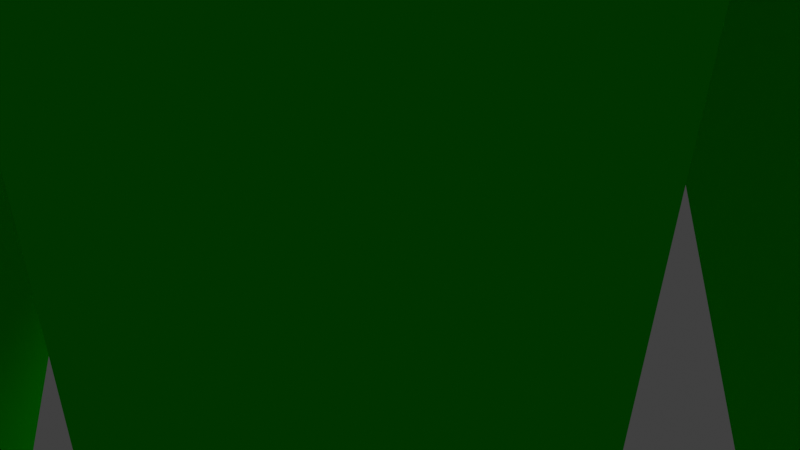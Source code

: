 # Source: Creeper.blend  (saved by Blender 3.0.42; exported with 4.5.12 LTS)
import bpy
from mathutils import Matrix  # noqa: F401  (used for matrix-valued properties, if any)

bpy.ops.wm.read_factory_settings(use_empty=True)
scene = bpy.context.scene
scene.name = 'Scene'

# ---- collections
col_collection = bpy.data.collections.new('Collection'); scene.collection.children.link(col_collection)

# ---- images (referenced by path relative to the original .blend; pixels are not part of the script)
import os
ASSET_DIR = os.environ.get("B2B_ASSET_DIR", "")  # directory of the original .blend (textures are referenced by path, not embedded)
HERE = os.path.dirname(os.path.abspath(__file__))  # packed textures are extracted next to this script under _unpacked/

def load_image(name, relpath, width, height, colorspace="sRGB"):
    """Load a texture the original file referenced (path relative to the .blend, or extracted next to this script)."""
    p = next((c for c in (os.path.join(HERE, relpath), os.path.join(ASSET_DIR, relpath)) if relpath and os.path.exists(c)), "")
    if p:
        img = bpy.data.images.load(p, check_existing=True)
        img.name = name
    else:  # same state as the original file: an image datablock whose file is absent (Cycles renders it pink)
        img = bpy.data.images.new(name, width, height)
        img.source = "FILE"
        img.filepath = "//" + (relpath or name)
    img.colorspace_settings.name = colorspace
    return img
img_apriltag_png = load_image('AprilTag.png', 'AprilTag.png', 1024, 1024, 'sRGB')

# ---- materials (node trees are filled in below, after node groups)
mat_cor = bpy.data.materials.new('Cor')
mat_cor.use_transparent_shadow = False
mat_cor.diffuse_color = (0.6275, 0.6275, 0.6275, 1.0)
mat_cor.roughness = 1.0
mat_cor.specular_intensity = 0.0
mat_tag = bpy.data.materials.new('Tag')
mat_tag.use_transparent_shadow = False

# ---- material node trees
mat_cor.use_nodes = True; mat_cor.node_tree.nodes.clear()
_N = mat_cor.node_tree.nodes; _L = mat_cor.node_tree.links
n0 = _N.new('ShaderNodeBsdfPrincipled'); n0.name = 'Principled BSDF'; n0.location = (10, 300)
n0.distribution = 'GGX'
n0.subsurface_method = 'RANDOM_WALK_SKIN'
n0.inputs[0].default_value = (0.003818, 0.6282, 0.0, 1.0)
n0.inputs[2].default_value = 1.0
n0.inputs[3].default_value = 1.45
n0.inputs[13].default_value = 0.0
n0.inputs[27].default_value = (0.0, 0.0, 0.0, 1.0)
n0.inputs[28].default_value = 1.0
n1 = _N.new('ShaderNodeOutputMaterial'); n1.name = 'Material Output'; n1.location = (300, 300)
_L.new(n0.outputs[0], n1.inputs[0])
n1.is_active_output = True
mat_tag.use_nodes = True; mat_tag.node_tree.nodes.clear()
_N = mat_tag.node_tree.nodes; _L = mat_tag.node_tree.links
n0 = _N.new('ShaderNodeOutputMaterial'); n0.name = 'Material Output'; n0.location = (300, 300)
n1 = _N.new('ShaderNodeTexImage'); n1.name = 'Image Texture'; n1.location = (-404, 217)
n1.image = img_apriltag_png
n1.interpolation = 'Smart'
n2 = _N.new('ShaderNodeBsdfPrincipled'); n2.name = 'Principled BSDF'; n2.location = (10, 300)
n2.distribution = 'GGX'
n2.subsurface_method = 'RANDOM_WALK_SKIN'
n2.inputs[3].default_value = 1.45
n2.inputs[27].default_value = (0.0, 0.0, 0.0, 1.0)
n2.inputs[28].default_value = 1.0
_L.new(n2.outputs[0], n0.inputs[0])
_L.new(n1.outputs[0], n2.inputs[0])
n0.is_active_output = True

# ---- world
world_world = bpy.data.worlds.new('World'); scene.world = world_world
world_world.use_nodes = True; world_world.node_tree.nodes.clear()
_N = world_world.node_tree.nodes; _L = world_world.node_tree.links
n0 = _N.new('ShaderNodeOutputWorld'); n0.name = 'World Output'; n0.location = (300, 300)
n1 = _N.new('ShaderNodeBackground'); n1.name = 'Background'; n1.location = (10, 300)
n1.inputs[0].default_value = (0.05088, 0.05088, 0.05088, 1.0)
_L.new(n1.outputs[0], n0.inputs[0])
n0.is_active_output = True
world_world.color = (0.05088, 0.05088, 0.05088)
world_world.use_sun_shadow = False
world_world.sun_shadow_jitter_overblur = 0.0

# ---- cameras
cam_camera = bpy.data.cameras.new('Camera')
cam_camera.clip_end = 100.0
cam_camera.ortho_scale = 7.314

# ---- lights
light_light = bpy.data.lights.new('Light', 'POINT')
light_light.transmission_factor = 0.0
light_light.energy = 1000.0
light_light.shadow_soft_size = 0.1
light_light.shadow_maximum_resolution = 0.006
light_light.use_absolute_resolution = True

# ---- meshes
me_novocreeperv3_v1 = bpy.data.meshes.new('NovoCreeperV3 v1')
me_novocreeperv3_v1.from_pydata([(3.968, 11.0, 4.2), (3.916, 10.95, 4.222), (4.2, 11.0, 4.2), (3.862, 10.91, 4.237), (3.806, 10.89, 4.247), (5.5, 8.0, 5.5), (3.778, 10.89, 4.249), (3.75, 10.88, 4.25), (1.75, 10.88, 4.25), (0.0, 8.0, 5.5), (1.722, 10.89, 4.249), (1.694, 10.89, 4.247), (1.3, 11.0, 4.2), (1.638, 10.91, 4.237), (1.584, 10.95, 4.222), (1.532, 11.0, 4.2), (4.2, 11.0, 1.532), (4.222, 10.95, 1.584), (4.2, 11.0, 1.3), (4.237, 10.91, 1.638), (4.247, 10.89, 1.694), (5.5, 8.0, 0.0), (4.249, 10.89, 1.722), (4.25, 10.88, 1.75), (4.25, 10.88, 3.75), (4.249, 10.89, 3.778), (4.247, 10.89, 3.806), (4.237, 10.91, 3.862), (4.222, 10.95, 3.916), (4.2, 11.0, 3.968), (1.3, 11.0, 3.968), (1.278, 10.95, 3.916), (1.263, 10.91, 3.862), (1.253, 10.89, 3.806), (1.251, 10.89, 3.778), (1.25, 10.88, 3.75), (1.25, 10.88, 1.75), (0.0, 8.0, 0.0), (1.251, 10.89, 1.722), (1.253, 10.89, 1.694), (1.3, 11.0, 1.3), (1.263, 10.91, 1.638), (1.278, 10.95, 1.584), (1.3, 11.0, 1.532), (1.532, 11.0, 1.3), (1.584, 10.95, 1.278), (1.638, 10.91, 1.263), (1.694, 10.89, 1.253), (1.722, 10.89, 1.251), (1.75, 10.88, 1.25), (3.75, 10.88, 1.25), (3.778, 10.89, 1.251), (3.806, 10.89, 1.253), (3.862, 10.91, 1.263), (3.916, 10.95, 1.278), (3.968, 11.0, 1.3), (1.359, 11.0, 4.062), (1.438, 11.0, 4.141), (4.141, 11.0, 4.062), (4.062, 11.0, 4.141), (4.062, 11.0, 1.359), (4.141, 11.0, 1.438), (1.438, 11.0, 1.359), (1.359, 11.0, 1.438), (5.5, 0.0, 0.0), (5.5, 5.0, 2.0), (5.5, 5.0, 3.5), (5.5, 0.0, 5.5), (5.5, 0.0, 4.5), (5.5, 0.0, 1.0), (2.0, 5.0, 5.5), (3.5, 5.0, 5.5), (4.5, 0.0, 5.5), (0.0, 0.0, 5.5), (1.0, 0.0, 5.5), (3.5, 5.0, 2.0), (3.5, 5.0, 0.0), (4.5, 0.0, 1.0), (4.5, 0.0, 0.0), (4.5, 0.0, 4.5), (3.5, 5.0, 3.5), (2.0, 5.0, 2.0), (1.0, 0.0, 1.0), (2.0, 5.0, 0.0), (1.0, 0.0, 0.0), (1.0, 0.0, 4.5), (2.0, 5.0, 3.5), (0.0, 0.0, 4.5), (0.0, 5.0, 3.5), (0.0, 0.0, 0.0), (0.0, 5.0, 2.0), (0.0, 0.0, 1.0), (1.317, 12.94, 4.0), (1.267, 12.94, 3.879), (1.396, 12.94, 4.104), (1.5, 12.94, 4.183), (1.621, 12.94, 4.233), (1.75, 15.0, 4.25), (1.621, 15.0, 4.233), (1.5, 15.0, 4.183), (1.396, 15.0, 4.104), (1.317, 15.0, 4.0), (1.267, 15.0, 3.879), (1.25, 15.0, 3.75), (3.75, 15.0, 4.25), (4.233, 15.0, 3.879), (4.233, 12.94, 3.879), (4.25, 15.0, 3.75), (4.183, 12.94, 4.0), (4.183, 15.0, 4.0), (4.104, 12.94, 4.104), (4.104, 15.0, 4.104), (4.0, 12.94, 4.183), (4.0, 15.0, 4.183), (3.879, 12.94, 4.233), (3.879, 15.0, 4.233), (1.267, 15.0, 1.621), (1.267, 12.94, 1.621), (1.25, 15.0, 1.75), (1.317, 12.94, 1.5), (1.317, 15.0, 1.5), (1.396, 12.94, 1.396), (1.396, 15.0, 1.396), (1.5, 12.94, 1.317), (1.5, 15.0, 1.317), (1.621, 12.94, 1.267), (1.621, 15.0, 1.267), (1.75, 15.0, 1.25), (3.75, 15.0, 1.25), (4.183, 12.94, 1.5), (4.233, 12.94, 1.621), (4.104, 12.94, 1.396), (4.0, 12.94, 1.317), (3.879, 12.94, 1.267), (3.879, 15.0, 1.267), (4.0, 15.0, 1.317), (4.104, 15.0, 1.396), (4.183, 15.0, 1.5), (4.233, 15.0, 1.621), (4.25, 15.0, 1.75), (0.0, 15.0, 0.0), (0.0, 20.0, 0.0), (5.5, 15.0, 0.0), (5.5, 20.0, 0.0), (5.5, 15.0, 5.5), (0.0, 15.0, 5.5), (0.0, 20.0, 5.5), (5.5, 20.0, 5.5)], [], [(0, 1, 2), (2, 1, 3), (2, 3, 4), (2, 4, 5), (5, 4, 6), (5, 6, 7), (7, 8, 5), (5, 8, 9), (9, 8, 10), (9, 10, 11), (9, 11, 12), (12, 11, 13), (12, 13, 14), (14, 15, 12), (16, 17, 18), (18, 17, 19), (18, 19, 20), (18, 20, 21), (21, 20, 22), (21, 22, 23), (21, 23, 5), (5, 23, 24), (5, 24, 25), (25, 26, 5), (5, 26, 2), (2, 26, 27), (2, 27, 28), (28, 29, 2), (30, 31, 12), (12, 31, 32), (12, 32, 33), (12, 33, 9), (9, 33, 34), (9, 34, 35), (35, 36, 9), (9, 36, 37), (37, 36, 38), (37, 38, 39), (37, 39, 40), (40, 39, 41), (40, 41, 42), (42, 43, 40), (44, 45, 40), (40, 45, 46), (40, 46, 47), (40, 47, 37), (37, 47, 48), (37, 48, 49), (37, 49, 21), (21, 49, 50), (21, 50, 51), (51, 52, 21), (21, 52, 18), (18, 52, 53), (18, 53, 54), (54, 55, 18), (30, 12, 56), (56, 12, 57), (57, 12, 15), (29, 58, 2), (2, 58, 59), (2, 59, 0), (55, 60, 18), (18, 60, 61), (18, 61, 16), (44, 40, 62), (62, 40, 63), (63, 40, 43), (64, 21, 65), (65, 21, 5), (65, 5, 66), (66, 5, 67), (66, 67, 68), (65, 69, 64), (9, 70, 5), (5, 70, 71), (5, 71, 67), (67, 71, 72), (9, 73, 70), (70, 73, 74), (75, 76, 77), (77, 76, 78), (72, 71, 79), (79, 71, 80), (81, 82, 83), (83, 82, 84), (74, 85, 70), (70, 85, 86), (74, 73, 85), (85, 73, 87), (79, 68, 72), (72, 68, 67), (86, 85, 88), (88, 85, 87), (80, 66, 79), (79, 66, 68), (89, 37, 83), (83, 37, 21), (83, 21, 76), (76, 21, 64), (76, 64, 78), (83, 84, 89), (65, 66, 75), (75, 66, 80), (75, 80, 81), (81, 80, 86), (81, 86, 90), (90, 86, 88), (80, 71, 86), (86, 71, 70), (81, 83, 75), (75, 83, 76), (82, 91, 84), (84, 91, 89), (81, 90, 82), (82, 90, 91), (75, 77, 65), (65, 77, 69), (77, 78, 69), (69, 78, 64), (73, 9, 88), (88, 9, 37), (88, 37, 90), (90, 37, 89), (90, 89, 91), (88, 87, 73), (56, 92, 30), (30, 92, 93), (30, 93, 31), (31, 93, 32), (32, 93, 33), (33, 93, 35), (33, 35, 34), (92, 56, 94), (94, 56, 57), (94, 57, 95), (95, 57, 15), (95, 15, 14), (95, 14, 96), (96, 14, 13), (96, 13, 11), (11, 10, 96), (96, 10, 97), (96, 97, 98), (10, 8, 97), (96, 98, 95), (95, 98, 99), (95, 99, 94), (94, 99, 100), (94, 100, 92), (92, 100, 101), (92, 101, 93), (93, 101, 102), (93, 102, 103), (103, 35, 93), (97, 8, 104), (104, 8, 7), (105, 106, 107), (107, 106, 26), (107, 26, 25), (106, 105, 108), (108, 105, 109), (108, 109, 110), (110, 109, 111), (110, 111, 112), (112, 111, 113), (112, 113, 114), (114, 113, 115), (114, 115, 104), (104, 7, 114), (114, 7, 6), (114, 6, 4), (4, 3, 114), (114, 3, 1), (114, 1, 112), (112, 1, 0), (112, 0, 59), (112, 59, 110), (110, 59, 58), (110, 58, 108), (108, 58, 29), (108, 29, 106), (106, 29, 28), (106, 28, 27), (27, 26, 106), (25, 24, 107), (116, 117, 118), (118, 117, 39), (118, 39, 38), (117, 116, 119), (119, 116, 120), (119, 120, 121), (121, 120, 122), (121, 122, 123), (123, 122, 124), (123, 124, 125), (125, 124, 126), (125, 126, 127), (127, 49, 125), (125, 49, 48), (125, 48, 47), (47, 46, 125), (125, 46, 45), (125, 45, 123), (123, 45, 44), (123, 44, 62), (123, 62, 121), (121, 62, 63), (121, 63, 119), (119, 63, 43), (119, 43, 117), (117, 43, 42), (117, 42, 41), (41, 39, 117), (38, 36, 118), (49, 127, 50), (50, 127, 128), (61, 129, 16), (16, 129, 130), (16, 130, 17), (17, 130, 19), (19, 130, 20), (20, 130, 23), (20, 23, 22), (129, 61, 131), (131, 61, 60), (131, 60, 132), (132, 60, 55), (132, 55, 54), (132, 54, 133), (133, 54, 53), (133, 53, 52), (52, 51, 133), (133, 51, 128), (133, 128, 134), (51, 50, 128), (133, 134, 132), (132, 134, 135), (132, 135, 131), (131, 135, 136), (131, 136, 129), (129, 136, 137), (129, 137, 130), (130, 137, 138), (130, 138, 139), (139, 23, 130), (107, 24, 139), (139, 24, 23), (140, 141, 142), (142, 141, 143), (142, 127, 140), (140, 127, 126), (140, 126, 124), (144, 139, 142), (142, 139, 138), (142, 138, 137), (145, 104, 144), (144, 104, 115), (144, 115, 113), (140, 118, 145), (145, 118, 103), (145, 103, 102), (134, 128, 142), (142, 128, 127), (124, 122, 140), (140, 122, 120), (140, 120, 116), (116, 118, 140), (102, 101, 145), (145, 101, 100), (145, 100, 99), (99, 98, 145), (145, 98, 97), (145, 97, 104), (113, 111, 144), (144, 111, 109), (144, 109, 105), (105, 107, 144), (144, 107, 139), (137, 136, 142), (142, 136, 135), (142, 135, 134), (35, 103, 36), (36, 103, 118), (140, 145, 141), (141, 145, 146), (144, 142, 147), (147, 142, 143), (145, 144, 146), (146, 144, 147), (147, 143, 146), (146, 143, 141)])
me_novocreeperv3_v1.polygons.foreach_set('use_smooth', [True] * 292)
me_novocreeperv3_v1.polygons.foreach_set('material_index', [0, 0, 0, 0, 0, 0, 0, 0, 0, 0, 0, 0, 0, 0, 0, 0, 0, 0, 0, 0, 0, 0, 0, 0, 0, 0, 0, 0, 0, 0, 0, 0, 0, 0, 0, 0, 0, 0, 0, 0, 0, 0, 0, 0, 0, 0, 0, 0, 0, 0, 0, 0, 0, 0, 0, 0, 0, 0, 0, 0, 0, 0, 0, 0, 0, 0, 0, 0, 0, 0, 0, 0, 0, 0, 0, 0, 0, 0, 0, 0, 0, 0, 0, 0, 0, 0, 0, 0, 0, 0, 0, 0, 0, 0, 0, 0, 0, 0, 0, 0, 0, 0, 0, 0, 0, 0, 0, 0, 0, 0, 0, 0, 0, 0, 0, 0, 0, 0, 0, 0, 0, 0, 0, 0, 0, 0, 0, 0, 0, 0, 0, 0, 0, 0, 0, 0, 0, 0, 0, 0, 0, 0, 0, 0, 0, 0, 0, 0, 0, 0, 0, 0, 0, 0, 0, 0, 0, 0, 0, 0, 0, 0, 0, 0, 0, 0, 0, 0, 0, 0, 0, 0, 0, 0, 0, 0, 0, 0, 0, 0, 0, 0, 0, 0, 0, 0, 0, 0, 0, 0, 0, 0, 0, 0, 0, 0, 0, 0, 0, 0, 0, 0, 0, 0, 0, 0, 0, 0, 0, 0, 0, 0, 0, 0, 0, 0, 0, 0, 0, 0, 0, 0, 0, 0, 0, 0, 0, 0, 0, 0, 0, 0, 0, 0, 0, 0, 0, 0, 0, 0, 0, 0, 0, 0, 0, 0, 0, 0, 1, 1, 0, 0, 0, 0, 0, 0, 0, 0, 0, 0, 0, 0, 0, 0, 0, 0, 0, 0, 0, 0, 0, 0, 0, 0, 0, 0, 0, 0, 0, 0, 0, 0, 0, 0, 1, 1, 1, 1, 1, 1, 0, 0])
_k = set([(0, 1), (0, 2), (0, 59), (1, 3), (2, 5), (2, 29), (3, 4), (4, 6), (5, 9), (5, 21), (5, 67), (6, 7), (7, 8), (8, 10), (9, 12), (9, 37), (9, 73), (10, 11), (11, 13), (12, 15), (12, 30), (13, 14), (14, 15), (15, 57), (16, 17), (16, 18), (16, 61), (17, 19), (18, 21), (18, 55), (19, 20), (20, 22), (21, 37), (21, 64), (22, 23), (23, 24), (24, 25), (25, 26), (26, 27), (27, 28), (28, 29), (29, 58), (30, 31), (30, 56), (31, 32), (32, 33), (33, 34), (34, 35), (35, 36), (36, 38), (37, 40), (37, 89), (38, 39), (39, 41), (40, 43), (40, 44), (41, 42), (42, 43), (43, 63), (44, 45), (44, 62), (45, 46), (46, 47), (47, 48), (48, 49), (49, 50), (50, 51), (51, 52), (52, 53), (53, 54), (54, 55), (55, 60), (56, 57), (58, 59), (60, 61), (62, 63), (64, 69), (64, 78), (65, 66), (65, 69), (65, 75), (66, 68), (66, 80), (67, 68), (67, 72), (68, 79), (69, 77), (70, 71), (70, 74), (70, 86), (71, 72), (71, 80), (72, 79), (73, 74), (73, 87), (74, 85), (75, 76), (75, 77), (76, 78), (76, 83), (77, 78), (79, 80), (81, 82), (81, 83), (81, 90), (82, 84), (82, 91), (83, 84), (84, 89), (85, 86), (85, 87), (86, 88), (87, 88), (88, 90), (89, 91), (90, 91), (97, 98), (97, 104), (98, 99), (99, 100), (100, 101), (101, 102), (102, 103), (103, 118), (104, 115), (105, 107), (105, 109), (107, 139), (109, 111), (111, 113), (113, 115), (116, 118), (116, 120), (120, 122), (122, 124), (124, 126), (126, 127), (127, 128), (128, 134), (134, 135), (135, 136), (136, 137), (137, 138), (138, 139), (140, 141), (140, 142), (140, 145), (141, 143), (141, 146), (142, 143), (142, 144), (143, 147), (144, 145), (144, 147), (145, 146), (146, 147)])
me_novocreeperv3_v1.attributes.new('sharp_edge', 'BOOLEAN', 'EDGE').data.foreach_set('value', [ (min(e.vertices), max(e.vertices)) in _k for e in me_novocreeperv3_v1.edges])
_uv = me_novocreeperv3_v1.uv_layers.new(name='UVMap')
_uv.uv.foreach_set('vector', [0.9208, 0.06751, 0.9206, 0.06746, 0.9206, 0.06752, 0.9206, 0.06752, 0.9206, 0.06746, 0.9204, 0.06734, 0.9206, 0.06752, 0.9204, 0.06734, 0.9203, 0.06721, 0.9206, 0.06752, 0.9203, 0.06721, 0.9197, 0.06755, 0.9197, 0.06755, 0.9203, 0.06721, 0.92, 0.06682, 0.9197, 0.06755, 0.92, 0.06682, 0.9197, 0.06642, 0.9197, 0.06642, 0.9178, 0.07457, 0.9197, 0.06755, 0.9197, 0.06755, 0.9178, 0.07457, 0.9176, 0.07004, 0.9176, 0.07004, 0.9178, 0.07457, 0.9181, 0.07384, 0.9176, 0.07004, 0.9181, 0.07384, 0.9189, 0.07318, 0.9176, 0.07004, 0.9189, 0.07318, 0.9197, 0.07254, 0.9197, 0.07254, 0.9189, 0.07318, 0.9192, 0.07301, 0.9197, 0.07254, 0.9192, 0.07301, 0.9196, 0.07288, 0.9196, 0.07288, 0.92, 0.07284, 0.9197, 0.07254, 0.9132, 0.06594, 0.9132, 0.06624, 0.9133, 0.06626, 0.9133, 0.06626, 0.9132, 0.06624, 0.9132, 0.06652, 0.9133, 0.06626, 0.9132, 0.06652, 0.9131, 0.06675, 0.9133, 0.06626, 0.9131, 0.06675, 0.916, 0.06808, 0.916, 0.06808, 0.9131, 0.06675, 0.913, 0.06712, 0.916, 0.06808, 0.913, 0.06712, 0.9128, 0.06748, 0.916, 0.06808, 0.9128, 0.06748, 0.9197, 0.06755, 0.9197, 0.06755, 0.9128, 0.06748, 0.9209, 0.06733, 0.9197, 0.06755, 0.9209, 0.06733, 0.9209, 0.06763, 0.9209, 0.06763, 0.9208, 0.06792, 0.9197, 0.06755, 0.9197, 0.06755, 0.9208, 0.06792, 0.9206, 0.06752, 0.9206, 0.06752, 0.9208, 0.06792, 0.9207, 0.06775, 0.9206, 0.06752, 0.9207, 0.06775, 0.9207, 0.06755, 0.9207, 0.06755, 0.9206, 0.06732, 0.9206, 0.06752, 0.9198, 0.07276, 0.9199, 0.07237, 0.9197, 0.07254, 0.9197, 0.07254, 0.9199, 0.07237, 0.9202, 0.07204, 0.9197, 0.07254, 0.9202, 0.07204, 0.9205, 0.07176, 0.9197, 0.07254, 0.9205, 0.07176, 0.9176, 0.07004, 0.9176, 0.07004, 0.9205, 0.07176, 0.9209, 0.07132, 0.9176, 0.07004, 0.9209, 0.07132, 0.9213, 0.07086, 0.9213, 0.07086, 0.9114, 0.06767, 0.9176, 0.07004, 0.9176, 0.07004, 0.9114, 0.06767, 0.9177, 0.06877, 0.9177, 0.06877, 0.9114, 0.06767, 0.9118, 0.06916, 0.9177, 0.06877, 0.9118, 0.06916, 0.9122, 0.07067, 0.9177, 0.06877, 0.9122, 0.07067, 0.9124, 0.07193, 0.9124, 0.07193, 0.9122, 0.07067, 0.9123, 0.07116, 0.9124, 0.07193, 0.9123, 0.07116, 0.9123, 0.0717, 0.9123, 0.0717, 0.9122, 0.07228, 0.9124, 0.07193, 0.9118, 0.07217, 0.9122, 0.07239, 0.9124, 0.07193, 0.9124, 0.07193, 0.9122, 0.07239, 0.9126, 0.07272, 0.9124, 0.07193, 0.9126, 0.07272, 0.9129, 0.07308, 0.9124, 0.07193, 0.9129, 0.07308, 0.9177, 0.06877, 0.9177, 0.06877, 0.9129, 0.07308, 0.9136, 0.07436, 0.9177, 0.06877, 0.9136, 0.07436, 0.9143, 0.07565, 0.9177, 0.06877, 0.9143, 0.07565, 0.916, 0.06808, 0.916, 0.06808, 0.9143, 0.07565, 0.9136, 0.06445, 0.916, 0.06808, 0.9136, 0.06445, 0.914, 0.06514, 0.914, 0.06514, 0.9136, 0.0658, 0.916, 0.06808, 0.916, 0.06808, 0.9136, 0.0658, 0.9133, 0.06626, 0.9133, 0.06626, 0.9136, 0.0658, 0.9134, 0.066, 0.9133, 0.06626, 0.9134, 0.066, 0.9132, 0.06617, 0.9132, 0.06617, 0.9129, 0.06624, 0.9133, 0.06626, 0.9198, 0.07276, 0.9197, 0.07254, 0.9198, 0.07278, 0.9198, 0.07278, 0.9197, 0.07254, 0.9199, 0.07279, 0.9199, 0.07279, 0.9197, 0.07254, 0.92, 0.07284, 0.9206, 0.06732, 0.9207, 0.06737, 0.9206, 0.06752, 0.9206, 0.06752, 0.9207, 0.06737, 0.9208, 0.06745, 0.9206, 0.06752, 0.9208, 0.06745, 0.9208, 0.06751, 0.9129, 0.06624, 0.913, 0.06615, 0.9133, 0.06626, 0.9133, 0.06626, 0.913, 0.06615, 0.9131, 0.06603, 0.9133, 0.06626, 0.9131, 0.06603, 0.9132, 0.06594, 0.9118, 0.07217, 0.9124, 0.07193, 0.912, 0.07217, 0.912, 0.07217, 0.9124, 0.07193, 0.9121, 0.07225, 0.9121, 0.07225, 0.9124, 0.07193, 0.9122, 0.07228, 0.9193, 0.06775, 0.916, 0.06808, 0.9182, 0.06791, 0.9182, 0.06791, 0.916, 0.06808, 0.9197, 0.06755, 0.9182, 0.06791, 0.9197, 0.06755, 0.9191, 0.06733, 0.9191, 0.06733, 0.9197, 0.06755, 0.9193, 0.0667, 0.9191, 0.06733, 0.9193, 0.0667, 0.9193, 0.06671, 0.9182, 0.06791, 0.9192, 0.06778, 0.9193, 0.06775, 0.9176, 0.07004, 0.9207, 0.06615, 0.9197, 0.06755, 0.9197, 0.06755, 0.9207, 0.06615, 0.9199, 0.06673, 0.9197, 0.06755, 0.9199, 0.06673, 0.9193, 0.0667, 0.9193, 0.0667, 0.9199, 0.06673, 0.9193, 0.06669, 0.9176, 0.07004, 0.9351, 0.05637, 0.9207, 0.06615, 0.9207, 0.06615, 0.9351, 0.05637, 0.9328, 0.05746, 0.9188, 0.06764, 0.9181, 0.06787, 0.9191, 0.06775, 0.9191, 0.06775, 0.9181, 0.06787, 0.9192, 0.06773, 0.9193, 0.06669, 0.9199, 0.06673, 0.9193, 0.06668, 0.9193, 0.06668, 0.9199, 0.06673, 0.9196, 0.06707, 0.9194, 0.06763, 0.9197, 0.06783, 0.9185, 0.06799, 0.9185, 0.06799, 0.9197, 0.06783, 0.9198, 0.06778, 0.9328, 0.05746, 0.9319, 0.05873, 0.9207, 0.06615, 0.9207, 0.06615, 0.9319, 0.05873, 0.9207, 0.06676, 0.9328, 0.05746, 0.9351, 0.05637, 0.9319, 0.05873, 0.9319, 0.05873, 0.9351, 0.05637, 0.9334, 0.05832, 0.9193, 0.06668, 0.9193, 0.06671, 0.9193, 0.06669, 0.9193, 0.06669, 0.9193, 0.06671, 0.9193, 0.0667, 0.9207, 0.06676, 0.9319, 0.05873, 0.9213, 0.0673, 0.9213, 0.0673, 0.9319, 0.05873, 0.9334, 0.05832, 0.9196, 0.06707, 0.9191, 0.06733, 0.9193, 0.06668, 0.9193, 0.06668, 0.9191, 0.06733, 0.9193, 0.06671, 0.9199, 0.06766, 0.9177, 0.06877, 0.9185, 0.06799, 0.9185, 0.06799, 0.9177, 0.06877, 0.916, 0.06808, 0.9185, 0.06799, 0.916, 0.06808, 0.9181, 0.06787, 0.9181, 0.06787, 0.916, 0.06808, 0.9193, 0.06775, 0.9181, 0.06787, 0.9193, 0.06775, 0.9192, 0.06773, 0.9185, 0.06799, 0.9198, 0.06778, 0.9199, 0.06766, 0.9182, 0.06791, 0.9191, 0.06733, 0.9188, 0.06764, 0.9188, 0.06764, 0.9191, 0.06733, 0.9196, 0.06707, 0.9188, 0.06764, 0.9196, 0.06707, 0.9194, 0.06763, 0.9194, 0.06763, 0.9196, 0.06707, 0.9207, 0.06676, 0.9194, 0.06763, 0.9207, 0.06676, 0.9198, 0.0679, 0.9198, 0.0679, 0.9207, 0.06676, 0.9213, 0.0673, 0.9196, 0.06707, 0.9199, 0.06673, 0.9207, 0.06676, 0.9207, 0.06676, 0.9199, 0.06673, 0.9207, 0.06615, 0.9194, 0.06763, 0.9185, 0.06799, 0.9188, 0.06764, 0.9188, 0.06764, 0.9185, 0.06799, 0.9181, 0.06787, 0.9197, 0.06783, 0.9198, 0.06774, 0.9198, 0.06778, 0.9198, 0.06778, 0.9198, 0.06774, 0.9199, 0.06766, 0.9194, 0.06763, 0.9198, 0.0679, 0.9197, 0.06783, 0.9197, 0.06783, 0.9198, 0.0679, 0.9198, 0.06774, 0.9188, 0.06764, 0.9191, 0.06775, 0.9182, 0.06791, 0.9182, 0.06791, 0.9191, 0.06775, 0.9192, 0.06778, 0.9191, 0.06775, 0.9192, 0.06773, 0.9192, 0.06778, 0.9192, 0.06778, 0.9192, 0.06773, 0.9193, 0.06775, 0.9351, 0.05637, 0.9176, 0.07004, 0.9213, 0.0673, 0.9213, 0.0673, 0.9176, 0.07004, 0.9177, 0.06877, 0.9213, 0.0673, 0.9177, 0.06877, 0.9198, 0.0679, 0.9198, 0.0679, 0.9177, 0.06877, 0.9199, 0.06766, 0.9198, 0.0679, 0.9199, 0.06766, 0.9198, 0.06774, 0.9213, 0.0673, 0.9334, 0.05832, 0.9351, 0.05637, 0.9198, 0.07278, 0.927, 0.08906, 0.9198, 0.07276, 0.9198, 0.07276, 0.927, 0.08906, 0.9252, 0.08994, 0.9198, 0.07276, 0.9252, 0.08994, 0.9199, 0.07237, 0.9199, 0.07237, 0.9252, 0.08994, 0.9202, 0.07204, 0.9202, 0.07204, 0.9252, 0.08994, 0.9205, 0.07176, 0.9205, 0.07176, 0.9252, 0.08994, 0.9213, 0.07086, 0.9205, 0.07176, 0.9213, 0.07086, 0.9209, 0.07132, 0.927, 0.08906, 0.9198, 0.07278, 0.9289, 0.08816, 0.9289, 0.08816, 0.9198, 0.07278, 0.9199, 0.07279, 0.9289, 0.08816, 0.9199, 0.07279, 0.9307, 0.08724, 0.9307, 0.08724, 0.9199, 0.07279, 0.92, 0.07284, 0.9307, 0.08724, 0.92, 0.07284, 0.9196, 0.07288, 0.9307, 0.08724, 0.9196, 0.07288, 0.9324, 0.08631, 0.9324, 0.08631, 0.9196, 0.07288, 0.9192, 0.07301, 0.9324, 0.08631, 0.9192, 0.07301, 0.9189, 0.07318, 0.9189, 0.07318, 0.9181, 0.07384, 0.9324, 0.08631, 0.9324, 0.08631, 0.9181, 0.07384, 0.9518, 0.0973, 0.9324, 0.08631, 0.9518, 0.0973, 0.949, 0.1006, 0.9181, 0.07384, 0.9178, 0.07457, 0.9518, 0.0973, 0.9324, 0.08631, 0.949, 0.1006, 0.9307, 0.08724, 0.9307, 0.08724, 0.949, 0.1006, 0.9454, 0.1039, 0.9307, 0.08724, 0.9454, 0.1039, 0.9289, 0.08816, 0.9289, 0.08816, 0.9454, 0.1039, 0.9411, 0.1069, 0.9289, 0.08816, 0.9411, 0.1069, 0.927, 0.08906, 0.927, 0.08906, 0.9411, 0.1069, 0.936, 0.1093, 0.927, 0.08906, 0.936, 0.1093, 0.9252, 0.08994, 0.9252, 0.08994, 0.936, 0.1093, 0.9304, 0.1111, 0.9252, 0.08994, 0.9304, 0.1111, 0.9245, 0.112, 0.9245, 0.112, 0.9213, 0.07086, 0.9252, 0.08994, 0.9518, 0.0973, 0.9178, 0.07457, 0.9508, 0.06415, 0.9508, 0.06415, 0.9178, 0.07457, 0.9197, 0.06642, 0.9334, 0.04225, 0.9268, 0.05637, 0.929, 0.0391, 0.929, 0.0391, 0.9268, 0.05637, 0.9208, 0.06792, 0.929, 0.0391, 0.9208, 0.06792, 0.9209, 0.06763, 0.9268, 0.05637, 0.9334, 0.04225, 0.9283, 0.05799, 0.9283, 0.05799, 0.9334, 0.04225, 0.9376, 0.04589, 0.9283, 0.05799, 0.9376, 0.04589, 0.9297, 0.05964, 0.9297, 0.05964, 0.9376, 0.04589, 0.9415, 0.04994, 0.9297, 0.05964, 0.9415, 0.04994, 0.9312, 0.06129, 0.9312, 0.06129, 0.9415, 0.04994, 0.9451, 0.05437, 0.9312, 0.06129, 0.9451, 0.05437, 0.9326, 0.06295, 0.9326, 0.06295, 0.9451, 0.05437, 0.9482, 0.05914, 0.9326, 0.06295, 0.9482, 0.05914, 0.9508, 0.06415, 0.9508, 0.06415, 0.9197, 0.06642, 0.9326, 0.06295, 0.9326, 0.06295, 0.9197, 0.06642, 0.92, 0.06682, 0.9326, 0.06295, 0.92, 0.06682, 0.9203, 0.06721, 0.9203, 0.06721, 0.9204, 0.06734, 0.9326, 0.06295, 0.9326, 0.06295, 0.9204, 0.06734, 0.9206, 0.06746, 0.9326, 0.06295, 0.9206, 0.06746, 0.9312, 0.06129, 0.9312, 0.06129, 0.9206, 0.06746, 0.9208, 0.06751, 0.9312, 0.06129, 0.9208, 0.06751, 0.9208, 0.06745, 0.9312, 0.06129, 0.9208, 0.06745, 0.9297, 0.05964, 0.9297, 0.05964, 0.9208, 0.06745, 0.9207, 0.06737, 0.9297, 0.05964, 0.9207, 0.06737, 0.9283, 0.05799, 0.9283, 0.05799, 0.9207, 0.06737, 0.9206, 0.06732, 0.9283, 0.05799, 0.9206, 0.06732, 0.9268, 0.05637, 0.9268, 0.05637, 0.9206, 0.06732, 0.9207, 0.06755, 0.9268, 0.05637, 0.9207, 0.06755, 0.9207, 0.06775, 0.9207, 0.06775, 0.9208, 0.06792, 0.9268, 0.05637, 0.9209, 0.06763, 0.9209, 0.06733, 0.929, 0.0391, 0.8725, 0.1049, 0.8933, 0.08789, 0.8772, 0.1056, 0.8772, 0.1056, 0.8933, 0.08789, 0.9122, 0.07067, 0.8772, 0.1056, 0.9122, 0.07067, 0.9118, 0.06916, 0.8933, 0.08789, 0.8725, 0.1049, 0.8919, 0.08703, 0.8919, 0.08703, 0.8725, 0.1049, 0.8682, 0.1033, 0.8919, 0.08703, 0.8682, 0.1033, 0.8906, 0.08616, 0.8906, 0.08616, 0.8682, 0.1033, 0.8645, 0.1011, 0.8906, 0.08616, 0.8645, 0.1011, 0.8893, 0.08529, 0.8893, 0.08529, 0.8645, 0.1011, 0.8617, 0.09852, 0.8893, 0.08529, 0.8617, 0.09852, 0.888, 0.08442, 0.888, 0.08442, 0.8617, 0.09852, 0.8597, 0.09578, 0.888, 0.08442, 0.8597, 0.09578, 0.8584, 0.09315, 0.8584, 0.09315, 0.9143, 0.07565, 0.888, 0.08442, 0.888, 0.08442, 0.9143, 0.07565, 0.9136, 0.07436, 0.888, 0.08442, 0.9136, 0.07436, 0.9129, 0.07308, 0.9129, 0.07308, 0.9126, 0.07272, 0.888, 0.08442, 0.888, 0.08442, 0.9126, 0.07272, 0.9122, 0.07239, 0.888, 0.08442, 0.9122, 0.07239, 0.8893, 0.08529, 0.8893, 0.08529, 0.9122, 0.07239, 0.9118, 0.07217, 0.8893, 0.08529, 0.9118, 0.07217, 0.912, 0.07217, 0.8893, 0.08529, 0.912, 0.07217, 0.8906, 0.08616, 0.8906, 0.08616, 0.912, 0.07217, 0.9121, 0.07225, 0.8906, 0.08616, 0.9121, 0.07225, 0.8919, 0.08703, 0.8919, 0.08703, 0.9121, 0.07225, 0.9122, 0.07228, 0.8919, 0.08703, 0.9122, 0.07228, 0.8933, 0.08789, 0.8933, 0.08789, 0.9122, 0.07228, 0.9123, 0.0717, 0.8933, 0.08789, 0.9123, 0.0717, 0.9123, 0.07116, 0.9123, 0.07116, 0.9122, 0.07067, 0.8933, 0.08789, 0.9118, 0.06916, 0.9114, 0.06767, 0.8772, 0.1056, 0.9143, 0.07565, 0.8584, 0.09315, 0.9136, 0.06445, 0.9136, 0.06445, 0.8584, 0.09315, 0.87, 0.05524, 0.9131, 0.06603, 0.9009, 0.055, 0.9132, 0.06594, 0.9132, 0.06594, 0.9009, 0.055, 0.9029, 0.05369, 0.9132, 0.06594, 0.9029, 0.05369, 0.9132, 0.06624, 0.9132, 0.06624, 0.9029, 0.05369, 0.9132, 0.06652, 0.9132, 0.06652, 0.9029, 0.05369, 0.9131, 0.06675, 0.9131, 0.06675, 0.9029, 0.05369, 0.9128, 0.06748, 0.9131, 0.06675, 0.9128, 0.06748, 0.913, 0.06712, 0.9009, 0.055, 0.9131, 0.06603, 0.899, 0.05633, 0.899, 0.05633, 0.9131, 0.06603, 0.913, 0.06615, 0.899, 0.05633, 0.913, 0.06615, 0.8971, 0.05767, 0.8971, 0.05767, 0.913, 0.06615, 0.9129, 0.06624, 0.8971, 0.05767, 0.9129, 0.06624, 0.9132, 0.06617, 0.8971, 0.05767, 0.9132, 0.06617, 0.8953, 0.05902, 0.8953, 0.05902, 0.9132, 0.06617, 0.9134, 0.066, 0.8953, 0.05902, 0.9134, 0.066, 0.9136, 0.0658, 0.9136, 0.0658, 0.914, 0.06514, 0.8953, 0.05902, 0.8953, 0.05902, 0.914, 0.06514, 0.87, 0.05524, 0.8953, 0.05902, 0.87, 0.05524, 0.8741, 0.05084, 0.914, 0.06514, 0.9136, 0.06445, 0.87, 0.05524, 0.8953, 0.05902, 0.8741, 0.05084, 0.8971, 0.05767, 0.8971, 0.05767, 0.8741, 0.05084, 0.8786, 0.04685, 0.8971, 0.05767, 0.8786, 0.04685, 0.899, 0.05633, 0.899, 0.05633, 0.8786, 0.04685, 0.8834, 0.04334, 0.899, 0.05633, 0.8834, 0.04334, 0.9009, 0.055, 0.9009, 0.055, 0.8834, 0.04334, 0.8883, 0.04032, 0.9009, 0.055, 0.8883, 0.04032, 0.9029, 0.05369, 0.9029, 0.05369, 0.8883, 0.04032, 0.8934, 0.03783, 0.9029, 0.05369, 0.8934, 0.03783, 0.8986, 0.03587, 0.8986, 0.03587, 0.9128, 0.06748, 0.9029, 0.05369, 0.929, 0.0391, 0.9209, 0.06733, 0.8986, 0.03587, 0.8986, 0.03587, 0.9209, 0.06733, 0.9128, 0.06748, 1.103, 0.02826, 1.078, 0.9997, -0.04791, -0.004559, -0.04791, -0.004559, 1.078, 0.9997, -0.07774, 1.042, 0.8624, 7.608e-05, 0.8584, 0.09315, 0.7938, 0.1376, 0.7938, 0.1376, 0.8584, 0.09315, 0.8597, 0.09578, 0.7938, 0.1376, 0.8597, 0.09578, 0.8617, 0.09852, 0.973, 0.01722, 0.8986, 0.03587, 0.8624, 7.608e-05, 0.8624, 7.608e-05, 0.8986, 0.03587, 0.8934, 0.03783, 0.8624, 7.608e-05, 0.8934, 0.03783, 0.8883, 0.04032, 0.9999, 0.1524, 0.9508, 0.06415, 0.973, 0.01722, 0.973, 0.01722, 0.9508, 0.06415, 0.9482, 0.05914, 0.973, 0.01722, 0.9482, 0.05914, 0.9451, 0.05437, 0.7938, 0.1376, 0.8772, 0.1056, 0.9999, 0.1524, 0.9999, 0.1524, 0.8772, 0.1056, 0.9245, 0.112, 0.9999, 0.1524, 0.9245, 0.112, 0.9304, 0.1111, 0.8741, 0.05084, 0.87, 0.05524, 0.8624, 7.608e-05, 0.8624, 7.608e-05, 0.87, 0.05524, 0.8584, 0.09315, 0.8617, 0.09852, 0.8645, 0.1011, 0.7938, 0.1376, 0.7938, 0.1376, 0.8645, 0.1011, 0.8682, 0.1033, 0.7938, 0.1376, 0.8682, 0.1033, 0.8725, 0.1049, 0.8725, 0.1049, 0.8772, 0.1056, 0.7938, 0.1376, 0.9304, 0.1111, 0.936, 0.1093, 0.9999, 0.1524, 0.9999, 0.1524, 0.936, 0.1093, 0.9411, 0.1069, 0.9999, 0.1524, 0.9411, 0.1069, 0.9454, 0.1039, 0.9454, 0.1039, 0.949, 0.1006, 0.9999, 0.1524, 0.9999, 0.1524, 0.949, 0.1006, 0.9518, 0.0973, 0.9999, 0.1524, 0.9518, 0.0973, 0.9508, 0.06415, 0.9451, 0.05437, 0.9415, 0.04994, 0.973, 0.01722, 0.973, 0.01722, 0.9415, 0.04994, 0.9376, 0.04589, 0.973, 0.01722, 0.9376, 0.04589, 0.9334, 0.04225, 0.9334, 0.04225, 0.929, 0.0391, 0.973, 0.01722, 0.973, 0.01722, 0.929, 0.0391, 0.8986, 0.03587, 0.8883, 0.04032, 0.8834, 0.04334, 0.8624, 7.608e-05, 0.8624, 7.608e-05, 0.8834, 0.04334, 0.8786, 0.04685, 0.8624, 7.608e-05, 0.8786, 0.04685, 0.8741, 0.05084, 0.9213, 0.07086, 0.9245, 0.112, 0.9114, 0.06767, 0.9114, 0.06767, 0.9245, 0.112, 0.8772, 0.1056, -0.007012, -0.07506, 1.07, 0.002415, -0.0975, 1.064, -0.0975, 1.064, 1.07, 0.002415, 1.07, 1.064, -0.08534, -0.03942, 1.1, -0.03705, -0.08749, 1.038, -0.08749, 1.038, 1.1, -0.03705, 1.098, 1.04, -0.04746, -0.02914, 1.085, -0.02178, -0.05415, 1.0, -0.05415, 1.0, 1.085, -0.02178, 1.078, 1.008, 0.9999, 0.5789, 0.7765, 0.5789, 0.9999, 0.3555, 0.9999, 0.3555, 0.7765, 0.5789, 0.7765, 0.3555])
me_novocreeperv3_v1.materials.append(mat_cor)
me_novocreeperv3_v1.materials.append(mat_tag)
me_novocreeperv3_v1.use_remesh_fix_poles = True
me_novocreeperv3_v1.use_remesh_preserve_attributes = False
me_novocreeperv3_v1.update()
me_novocreeperv3_v1.normals_split_custom_set([tuple(v) for v in zip(*[iter([0.0, 0.3976, 0.9175, 5.878e-06, 0.3976, 0.9176, 2.555e-06, 0.3976, 0.9176, 2.555e-06, 0.3976, 0.9176, 5.878e-06, 0.3976, 0.9176, 7.699e-07, 0.3976, 0.9176, 2.555e-06, 0.3976, 0.9176, 7.699e-07, 0.3976, 0.9176, 9.854e-06, 0.3976, 0.9176, 2.555e-06, 0.3976, 0.9176, 9.854e-06, 0.3976, 0.9176, 1.997e-07, 0.3976, 0.9176, 1.997e-07, 0.3976, 0.9176, 9.854e-06, 0.3976, 0.9176, -9.796e-06, 0.3976, 0.9176, 1.997e-07, 0.3976, 0.9176, -9.796e-06, 0.3976, 0.9176, -9.231e-06, 0.3976, 0.9176, -9.231e-06, 0.3976, 0.9176, 9.231e-06, 0.3976, 0.9176, 1.997e-07, 0.3976, 0.9176, 1.997e-07, 0.3976, 0.9176, 9.231e-06, 0.3976, 0.9176, -1.959e-07, 0.3976, 0.9176, -1.959e-07, 0.3976, 0.9176, 9.231e-06, 0.3976, 0.9176, 9.796e-06, 0.3976, 0.9176, -1.959e-07, 0.3976, 0.9176, 9.796e-06, 0.3976, 0.9176, -9.837e-06, 0.3976, 0.9176, -1.959e-07, 0.3976, 0.9176, -9.837e-06, 0.3976, 0.9176, -2.52e-06, 0.3976, 0.9176, -2.52e-06, 0.3976, 0.9176, -9.837e-06, 0.3976, 0.9176, -7.699e-07, 0.3976, 0.9176, -2.52e-06, 0.3976, 0.9176, -7.699e-07, 0.3976, 0.9176, -5.878e-06, 0.3976, 0.9176, -5.878e-06, 0.3976, 0.9176, 0.0, 0.3976, 0.9175, -2.52e-06, 0.3976, 0.9176, 0.9175, 0.3976, 0.0, 0.9176, 0.3976, -5.878e-06, 0.9176, 0.3976, -3.652e-08, 0.9176, 0.3976, -3.652e-08, 0.9176, 0.3976, -5.878e-06, 0.9175, 0.3977, 2.258e-05, 0.9176, 0.3976, -3.652e-08, 0.9175, 0.3977, 2.258e-05, 0.9176, 0.3976, 2.201e-06, 0.9176, 0.3976, -3.652e-08, 0.9176, 0.3976, 2.201e-06, 0.9176, 0.3976, 1.134e-07, 0.9176, 0.3976, 1.134e-07, 0.9176, 0.3976, 2.201e-06, 0.9176, 0.3976, 1.094e-05, 0.9176, 0.3976, 1.134e-07, 0.9176, 0.3976, 1.094e-05, 0.9176, 0.3976, 5.804e-06, 0.9176, 0.3976, 1.134e-07, 0.9176, 0.3976, 5.804e-06, 0.9176, 0.3976, -7.452e-08, 0.9176, 0.3976, -7.452e-08, 0.9176, 0.3976, 5.804e-06, 0.9176, 0.3976, -5.804e-06, 0.9176, 0.3976, -7.452e-08, 0.9176, 0.3976, -5.804e-06, 0.9176, 0.3976, -1.003e-05, 0.9176, 0.3976, -1.003e-05, 0.9176, 0.3976, -7.986e-07, 0.9176, 0.3976, -7.452e-08, 0.9176, 0.3976, -7.452e-08, 0.9176, 0.3976, -7.986e-07, 0.9176, 0.3976, 2.478e-07, 0.9176, 0.3976, 2.478e-07, 0.9176, 0.3976, -7.986e-07, 0.9175, 0.3977, -2.258e-05, 0.9176, 0.3976, 2.478e-07, 0.9175, 0.3977, -2.258e-05, 0.9176, 0.3976, 5.878e-06, 0.9176, 0.3976, 5.878e-06, 0.9176, 0.3976, 0.0, 0.9176, 0.3976, 2.478e-07, -0.9176, 0.3976, 0.0, -0.9176, 0.3976, 0.0, -0.9176, 0.3976, 1.021e-06, -0.9176, 0.3976, 1.021e-06, -0.9176, 0.3976, 0.0, -0.9176, 0.3976, -9.337e-06, -0.9176, 0.3976, 1.021e-06, -0.9176, 0.3976, -9.337e-06, -0.9176, 0.3976, -7.977e-06, -0.9176, 0.3976, 1.021e-06, -0.9176, 0.3976, -7.977e-06, -0.9176, 0.3976, 1.026e-07, -0.9176, 0.3976, 1.026e-07, -0.9176, 0.3976, -7.977e-06, -0.9176, 0.3976, 1.426e-06, -0.9176, 0.3976, 1.026e-07, -0.9176, 0.3976, 1.426e-06, -0.9176, 0.3976, 4.141e-06, -0.9176, 0.3976, 4.141e-06, -0.9176, 0.3976, -4.141e-06, -0.9176, 0.3976, 1.026e-07, -0.9176, 0.3976, 1.026e-07, -0.9176, 0.3976, -4.141e-06, -0.9176, 0.3976, -7.09e-08, -0.9176, 0.3976, -7.09e-08, -0.9176, 0.3976, -4.141e-06, -0.9176, 0.3976, -1.425e-06, -0.9176, 0.3976, -7.09e-08, -0.9176, 0.3976, -1.425e-06, -0.9176, 0.3976, 8.113e-06, -0.9176, 0.3976, -7.09e-08, -0.9176, 0.3976, 8.113e-06, -0.9176, 0.3976, -7.391e-07, -0.9176, 0.3976, -7.391e-07, -0.9176, 0.3976, 8.113e-06, -0.9176, 0.3976, 9.337e-06, -0.9176, 0.3976, -7.391e-07, -0.9176, 0.3976, 9.337e-06, -0.9176, 0.3976, 0.0, -0.9176, 0.3976, 0.0, -0.9176, 0.3976, 0.0, -0.9176, 0.3976, -7.391e-07, 0.0, 0.3976, -0.9176, 2.939e-06, 0.3976, -0.9176, -2.983e-07, 0.3976, -0.9176, -2.983e-07, 0.3976, -0.9176, 2.939e-06, 0.3976, -0.9176, -1.949e-06, 0.3976, -0.9176, -2.983e-07, 0.3976, -0.9176, -1.949e-06, 0.3976, -0.9176, -3.697e-06, 0.3976, -0.9176, -2.983e-07, 0.3976, -0.9176, -3.697e-06, 0.3976, -0.9176, -3.916e-08, 0.3976, -0.9176, -3.916e-08, 0.3976, -0.9176, -3.697e-06, 0.3976, -0.9176, 2.511e-06, 0.3976, -0.9176, -3.916e-08, 0.3976, -0.9176, 2.511e-06, 0.3976, -0.9176, 2.836e-06, 0.3976, -0.9176, -3.916e-08, 0.3976, -0.9176, 2.836e-06, 0.3976, -0.9176, 4.451e-08, 0.3976, -0.9176, 4.451e-08, 0.3976, -0.9176, 2.836e-06, 0.3976, -0.9176, -2.836e-06, 0.3976, -0.9176, 4.451e-08, 0.3976, -0.9176, -2.836e-06, 0.3976, -0.9176, -2.073e-06, 0.3976, -0.9176, -2.073e-06, 0.3976, -0.9176, 4.312e-06, 0.3976, -0.9176, 4.451e-08, 0.3976, -0.9176, 4.451e-08, 0.3976, -0.9176, 4.312e-06, 0.3976, -0.9176, 2.807e-07, 0.3976, -0.9176, 2.807e-07, 0.3976, -0.9176, 4.312e-06, 0.3976, -0.9176, 1.949e-06, 0.3976, -0.9176, 2.807e-07, 0.3976, -0.9176, 1.949e-06, 0.3976, -0.9176, -2.939e-06, 0.3976, -0.9176, -2.939e-06, 0.3976, -0.9176, 0.0, 0.3976, -0.9176, 2.807e-07, 0.3976, -0.9176, 0.0, 1.0, 0.0, 0.0, 1.0, 0.0, 0.0, 1.0, 0.0, 0.0, 1.0, 0.0, 0.0, 1.0, 0.0, 0.0, 1.0, 0.0, 0.0, 1.0, 0.0, 0.0, 1.0, 0.0, 0.0, 1.0, 0.0, 0.0, 1.0, 0.0, 0.0, 1.0, 0.0, 0.0, 1.0, 0.0, 0.0, 1.0, 0.0, 0.0, 1.0, 0.0, 0.0, 1.0, 0.0, 0.0, 1.0, 0.0, 0.0, 1.0, 0.0, 0.0, 1.0, 0.0, 0.0, 1.0, 0.0, 0.0, 1.0, 0.0, 0.0, 1.0, 0.0, 0.0, 1.0, 0.0, 0.0, 1.0, 0.0, 0.0, 1.0, 0.0, 0.0, 1.0, 0.0, 0.0, 1.0, 0.0, 0.0, 1.0, 0.0, 0.0, 1.0, -1.732e-05, 0.0, 1.0, -4.477e-06, 0.0, 1.0, -1.119e-05, 0.0, 1.0, -1.119e-05, 0.0, 1.0, -4.477e-06, 0.0, 1.0, 0.0, 0.0, 1.0, 0.0, 0.0, 1.0, -4.477e-06, 0.0, 1.0, 0.0, 1.0, 0.0, 0.0, 1.0, 0.0, 0.0, 1.0, 0.0, 0.0, 1.0, 0.0, 0.0, 1.0, 0.0, 0.0, 1.0, 0.0, 0.0, 1.0, 0.0, 0.0, 1.0, 0.0, 0.0, 1.0, 0.0, 0.0, 1.0, 0.0, 0.0, 1.0, 0.0, 0.0, 1.0, 0.0, 0.0, 1.0, 0.0, 0.0, 1.0, 0.0, 0.0, 1.0, 0.0, 0.0, 1.0, 0.0, 0.0, 1.0, 0.0, 0.0, 1.0, 0.0, 0.0, 0.0, 0.0, 1.0, 0.0, 0.0, 1.0, 0.0, 0.0, 1.0, 0.0, 0.0, 1.0, 0.0, 0.0, 1.0, 0.0, 0.0, 1.0, 0.0, 0.0, 1.0, 0.0, 0.0, 1.0, 0.0, 0.0, 1.0, 0.0, 0.0, 1.0, 0.0, 0.0, 1.0, 0.0, 0.0, 1.0, 0.0, 0.0, 1.0, 0.0, 0.0, 1.0, 0.0, 0.0, 1.0, 0.0, 0.0, 1.0, 0.0, 0.0, 1.0, 0.0, 0.0, 1.0, -0.9806, -0.1961, 0.0, -0.9806, -0.1961, 0.0, -0.9806, -0.1961, 0.0, -0.9806, -0.1961, 0.0, -0.9806, -0.1961, 0.0, -0.9806, -0.1961, 0.0, -0.9806, -0.1961, 0.0, -0.9806, -0.1961, 0.0, -0.9806, -0.1961, 0.0, -0.9806, -0.1961, 0.0, -0.9806, -0.1961, 0.0, -0.9806, -0.1961, 0.0, 0.9806, -0.1961, 0.0, 0.9806, -0.1961, 0.0, 0.9806, -0.1961, 0.0, 0.9806, -0.1961, 0.0, 0.9806, -0.1961, 0.0, 0.9806, -0.1961, 0.0, 0.9806, -0.1961, 0.0, 0.9806, -0.1961, 0.0, 0.9806, -0.1961, 0.0, 0.9806, -0.1961, 0.0, 0.9806, -0.1961, 0.0, 0.9806, -0.1961, 0.0, 0.0, -1.0, 0.0, 0.0, -1.0, 0.0, 0.0, -1.0, 0.0, 0.0, -1.0, 0.0, 0.0, -1.0, 0.0, 0.0, -1.0, 0.0, 0.0, -1.0, 0.0, 0.0, -1.0, 0.0, 0.0, -1.0, 0.0, 0.0, -1.0, 0.0, 0.0, -1.0, 0.0, 0.0, -1.0, 0.0, 0.0, -0.1961, -0.9806, 0.0, -0.1961, -0.9806, 0.0, -0.1961, -0.9806, 0.0, -0.1961, -0.9806, 0.0, -0.1961, -0.9806, 0.0, -0.1961, -0.9806, 0.0, -0.1961, -0.9806, 0.0, -0.1961, -0.9806, 0.0, -0.1961, -0.9806, 0.0, -0.1961, -0.9806, 0.0, -0.1961, -0.9806, 0.0, -0.1961, -0.9806, 0.0, 0.0, -1.0, 0.0, 0.0, -1.0, 0.0, 0.0, -1.0, 0.0, 0.0, -1.0, 0.0, 0.0, -1.0, 0.0, 0.0, -1.0, 0.0, 0.0, -1.0, 0.0, 0.0, -1.0, 0.0, 0.0, -1.0, 0.0, 0.0, -1.0, 0.0, 0.0, -1.0, 0.0, 0.0, -1.0, 0.0, 0.0, -1.0, 0.0, 0.0, -1.0, 0.0, 0.0, -1.0, 0.0, 0.0, -1.0, 0.0, 0.0, -1.0, 0.0, 0.0, -1.0, 0.0, -1.0, 0.0, 0.0, -1.0, 0.0, 0.0, -1.0, 0.0, 0.0, -1.0, 0.0, 0.0, -1.0, 0.0, 0.0, -1.0, 0.0, 0.0, -1.0, 0.0, 0.0, -1.0, 0.0, 0.0, -1.0, 0.0, 0.0, -1.0, 0.0, 0.0, -1.0, 0.0, 0.0, -1.0, 0.0, 0.0, -1.0, 0.0, 0.0, -1.0, 0.0, 0.0, -1.0, 0.0, 0.0, -1.0, 0.0, 0.0, -1.0, 0.0, 0.0, -1.0, 0.0, 0.0, -1.0, 0.0, 0.0, -1.0, 0.0, 0.0, -1.0, 0.0, 0.0, -1.0, 0.0, 0.0, -1.0, 0.0, 0.0, -1.0, 0.0, 0.0, -1.0, 0.0, 0.0, -1.0, 0.0, 0.0, -1.0, 0.0, 0.0, -1.0, 0.0, 0.0, -1.0, 0.0, 0.0, -1.0, 0.0, 0.0, -1.0, 0.0, 0.0, -1.0, 0.0, 0.0, -1.0, 0.0, 0.0, -1.0, 0.0, 0.0, -1.0, 0.0, 0.0, -1.0, 0.0, 0.0, -0.1961, 0.9806, 0.0, -0.1961, 0.9806, 0.0, -0.1961, 0.9806, 0.0, -0.1961, 0.9806, 0.0, -0.1961, 0.9806, 0.0, -0.1961, 0.9806, 0.0, -0.1961, 0.9806, 0.0, -0.1961, 0.9806, 0.0, -0.1961, 0.9806, 0.0, -0.1961, 0.9806, 0.0, -0.1961, 0.9806, 0.0, -0.1961, 0.9806, 0.0, -1.0, 0.0, 0.0, -1.0, 0.0, 0.0, -1.0, 0.0, 0.0, -1.0, 0.0, 0.0, -1.0, 0.0, 0.0, -1.0, 0.0, -1.0, 0.0, 0.0, -1.0, 0.0, 0.0, -1.0, 0.0, 0.0, -1.0, 0.0, 0.0, -1.0, 0.0, 0.0, -1.0, 0.0, 0.0, -1.0, 0.0, 0.0, -1.0, 0.0, 0.0, -1.0, 0.0, 0.0, -1.0, 0.0, 0.0, -1.0, 0.0, 0.0, -1.0, 0.0, 0.0, -1.0, 0.0, 0.0, -1.0, 0.0, 0.0, -1.0, 0.0, 0.0, -1.0, 0.0, 0.0, -1.0, 0.0, 0.0, -1.0, 0.0, 0.0, -0.7814, -0.0001399, 0.6241, -0.866, 2.098e-05, 0.5, -0.9, -1.762e-06, 0.4359, -0.9, -1.762e-06, 0.4359, -0.866, 2.098e-05, 0.5, -0.966, 0.0004617, 0.2585, -0.9, -1.762e-06, 0.4359, -0.966, 0.0004617, 0.2585, -0.9433, -7.227e-07, 0.3319, -0.9433, -7.227e-07, 0.3319, -0.966, 0.0004617, 0.2585, -0.9747, 5.811e-07, 0.2236, -0.9747, 5.811e-07, 0.2236, -0.966, 0.0004617, 0.2585, -0.9936, -1.785e-06, 0.1125, -0.9936, -1.785e-06, 0.1125, -0.966, 0.0004617, 0.2585, -1.0, -9.209e-06, -1.533e-05, -0.9936, -1.785e-06, 0.1125, -1.0, -9.209e-06, -1.533e-05, -0.9984, -3.606e-06, 0.05634, -0.866, 2.098e-05, 0.5, -0.7814, -0.0001399, 0.6241, -0.7071, 1.577e-05, 0.7071, -0.7071, 1.577e-05, 0.7071, -0.7814, -0.0001399, 0.6241, -0.6241, -0.00014, 0.7814, -0.7071, 1.577e-05, 0.7071, -0.6241, -0.00014, 0.7814, -0.5, 0.0001249, 0.866, -0.5, 0.0001249, 0.866, -0.6241, -0.00014, 0.7814, -0.4359, -8.037e-07, 0.9, -0.5, 0.0001249, 0.866, -0.4359, -8.037e-07, 0.9, -0.3319, -1.337e-06, 0.9433, -0.5, 0.0001249, 0.866, -0.3319, -1.337e-06, 0.9433, -0.2588, 1.3e-06, 0.9659, -0.2588, 1.3e-06, 0.9659, -0.3319, -1.337e-06, 0.9433, -0.2236, -3.25e-07, 0.9747, -0.2588, 1.3e-06, 0.9659, -0.2236, -3.25e-07, 0.9747, -0.1125, 1.894e-05, 0.9936, -0.1125, 1.894e-05, 0.9936, -0.05633, 1.73e-05, 0.9984, -0.2588, 1.3e-06, 0.9659, -0.2588, 1.3e-06, 0.9659, -0.05633, 1.73e-05, 0.9984, -1.305e-05, 3.668e-05, 1.0, -0.2588, 1.3e-06, 0.9659, -1.305e-05, 3.668e-05, 1.0, -0.2588, 0.0, 0.9659, -0.05633, 1.73e-05, 0.9984, 3.926e-06, 0.0, 1.0, -1.305e-05, 3.668e-05, 1.0, -0.2588, 1.3e-06, 0.9659, -0.2588, 0.0, 0.9659, -0.5, 0.0001249, 0.866, -0.5, 0.0001249, 0.866, -0.2588, 0.0, 0.9659, -0.5, 0.0, 0.866, -0.5, 0.0001249, 0.866, -0.5, 0.0, 0.866, -0.7071, 1.577e-05, 0.7071, -0.7071, 1.577e-05, 0.7071, -0.5, 0.0, 0.866, -0.7071, 0.0, 0.7071, -0.7071, 1.577e-05, 0.7071, -0.7071, 0.0, 0.7071, -0.866, 2.098e-05, 0.5, -0.866, 2.098e-05, 0.5, -0.7071, 0.0, 0.7071, -0.866, 0.0, 0.5, -0.866, 2.098e-05, 0.5, -0.866, 0.0, 0.5, -0.966, 0.0004617, 0.2585, -0.966, 0.0004617, 0.2585, -0.866, 0.0, 0.5, -0.9659, 0.0, 0.2588, -0.966, 0.0004617, 0.2585, -0.9659, 0.0, 0.2588, -1.0, 0.0, 2.317e-05, -1.0, 0.0, 2.317e-05, -1.0, -9.209e-06, -1.533e-05, -0.966, 0.0004617, 0.2585, -1.305e-05, 3.668e-05, 1.0, 3.926e-06, 0.0, 1.0, 2.339e-05, 0.0, 1.0, 2.339e-05, 0.0, 1.0, 3.926e-06, 0.0, 1.0, 9.091e-06, 1.882e-06, 1.0, 0.9659, 0.0, 0.2588, 0.9659, -6.967e-07, 0.2588, 1.0, 1.255e-05, 2.079e-06, 1.0, 1.255e-05, 2.079e-06, 0.9659, -6.967e-07, 0.2588, 0.9936, 4.194e-07, 0.1125, 1.0, 1.255e-05, 2.079e-06, 0.9936, 4.194e-07, 0.1125, 0.9984, 3.754e-06, 0.0563, 0.9659, -6.967e-07, 0.2588, 0.9659, 0.0, 0.2588, 0.866, 0.0001194, 0.5, 0.866, 0.0001194, 0.5, 0.9659, 0.0, 0.2588, 0.866, 0.0, 0.5, 0.866, 0.0001194, 0.5, 0.866, 0.0, 0.5, 0.7071, 6.508e-05, 0.7071, 0.7071, 6.508e-05, 0.7071, 0.866, 0.0, 0.5, 0.7071, 0.0, 0.7071, 0.7071, 6.508e-05, 0.7071, 0.7071, 0.0, 0.7071, 0.5, 0.0002721, 0.866, 0.5, 0.0002721, 0.866, 0.7071, 0.0, 0.7071, 0.5, 0.0, 0.866, 0.5, 0.0002721, 0.866, 0.5, 0.0, 0.866, 0.2588, -3.174e-05, 0.9659, 0.2588, -3.174e-05, 0.9659, 0.5, 0.0, 0.866, 0.2588, 0.0, 0.9659, 0.2588, -3.174e-05, 0.9659, 0.2588, 0.0, 0.9659, 2.339e-05, 0.0, 1.0, 2.339e-05, 0.0, 1.0, 9.091e-06, 1.882e-06, 1.0, 0.2588, -3.174e-05, 0.9659, 0.2588, -3.174e-05, 0.9659, 9.091e-06, 1.882e-06, 1.0, 0.05633, 2.656e-05, 0.9984, 0.2588, -3.174e-05, 0.9659, 0.05633, 2.656e-05, 0.9984, 0.1126, 2.094e-05, 0.9936, 0.1126, 2.094e-05, 0.9936, 0.2236, 4.442e-07, 0.9747, 0.2588, -3.174e-05, 0.9659, 0.2588, -3.174e-05, 0.9659, 0.2236, 4.442e-07, 0.9747, 0.3319, -4.694e-07, 0.9433, 0.2588, -3.174e-05, 0.9659, 0.3319, -4.694e-07, 0.9433, 0.5, 0.0002721, 0.866, 0.5, 0.0002721, 0.866, 0.3319, -4.694e-07, 0.9433, 0.4359, -1.133e-06, 0.9, 0.5, 0.0002721, 0.866, 0.4359, -1.133e-06, 0.9, 0.6241, -0.0001399, 0.7814, 0.5, 0.0002721, 0.866, 0.6241, -0.0001399, 0.7814, 0.7071, 6.508e-05, 0.7071, 0.7071, 6.508e-05, 0.7071, 0.6241, -0.0001399, 0.7814, 0.7814, -0.0001398, 0.6241, 0.7071, 6.508e-05, 0.7071, 0.7814, -0.0001398, 0.6241, 0.866, 0.0001194, 0.5, 0.866, 0.0001194, 0.5, 0.7814, -0.0001398, 0.6241, 0.9, 1.535e-06, 0.4359, 0.866, 0.0001194, 0.5, 0.9, 1.535e-06, 0.4359, 0.9659, -6.967e-07, 0.2588, 0.9659, -6.967e-07, 0.2588, 0.9, 1.535e-06, 0.4359, 0.9433, -1.252e-06, 0.3319, 0.9659, -6.967e-07, 0.2588, 0.9433, -1.252e-06, 0.3319, 0.9747, 2.626e-07, 0.2236, 0.9747, 2.626e-07, 0.2236, 0.9936, 4.194e-07, 0.1125, 0.9659, -6.967e-07, 0.2588, 0.9984, 3.754e-06, 0.0563, 1.0, 0.0, 4.095e-06, 1.0, 1.255e-05, 2.079e-06, -0.9659, 0.0, -0.2588, -0.9659, -6.902e-07, -0.2588, -1.0, -4.763e-05, -2.504e-06, -1.0, -4.763e-05, -2.504e-06, -0.9659, -6.902e-07, -0.2588, -0.9936, 2.62e-07, -0.1125, -1.0, -4.763e-05, -2.504e-06, -0.9936, 2.62e-07, -0.1125, -0.9984, 3.295e-06, -0.0563, -0.9659, -6.902e-07, -0.2588, -0.9659, 0.0, -0.2588, -0.866, 2.089e-05, -0.5, -0.866, 2.089e-05, -0.5, -0.9659, 0.0, -0.2588, -0.866, 0.0, -0.5, -0.866, 2.089e-05, -0.5, -0.866, 0.0, -0.5, -0.7071, -3.363e-05, -0.7071, -0.7071, -3.363e-05, -0.7071, -0.866, 0.0, -0.5, -0.7071, 0.0, -0.7071, -0.7071, -3.363e-05, -0.7071, -0.7071, 0.0, -0.7071, -0.5, 0.0001739, -0.866, -0.5, 0.0001739, -0.866, -0.7071, 0.0, -0.7071, -0.5, 0.0, -0.866, -0.5, 0.0001739, -0.866, -0.5, 0.0, -0.866, -0.2588, 5.127e-05, -0.9659, -0.2588, 5.127e-05, -0.9659, -0.5, 0.0, -0.866, -0.2588, 0.0, -0.9659, -0.2588, 5.127e-05, -0.9659, -0.2588, 0.0, -0.9659, -2.42e-05, 0.0, -1.0, -2.42e-05, 0.0, -1.0, -1.287e-05, 1.715e-06, -1.0, -0.2588, 5.127e-05, -0.9659, -0.2588, 5.127e-05, -0.9659, -1.287e-05, 1.715e-06, -1.0, -0.05633, 2.75e-05, -0.9984, -0.2588, 5.127e-05, -0.9659, -0.05633, 2.75e-05, -0.9984, -0.1125, -7.161e-06, -0.9937, -0.1125, -7.161e-06, -0.9937, -0.2236, 4.973e-07, -0.9747, -0.2588, 5.127e-05, -0.9659, -0.2588, 5.127e-05, -0.9659, -0.2236, 4.973e-07, -0.9747, -0.3319, -3.427e-07, -0.9433, -0.2588, 5.127e-05, -0.9659, -0.3319, -3.427e-07, -0.9433, -0.5, 0.0001739, -0.866, -0.5, 0.0001739, -0.866, -0.3319, -3.427e-07, -0.9433, -0.4359, -1.086e-06, -0.9, -0.5, 0.0001739, -0.866, -0.4359, -1.086e-06, -0.9, -0.6241, -0.0001401, -0.7814, -0.5, 0.0001739, -0.866, -0.6241, -0.0001401, -0.7814, -0.7071, -3.363e-05, -0.7071, -0.7071, -3.363e-05, -0.7071, -0.6241, -0.0001401, -0.7814, -0.7814, -4.069e-05, -0.6241, -0.7071, -3.363e-05, -0.7071, -0.7814, -4.069e-05, -0.6241, -0.866, 2.089e-05, -0.5, -0.866, 2.089e-05, -0.5, -0.7814, -4.069e-05, -0.6241, -0.9, -1.24e-06, -0.4359, -0.866, 2.089e-05, -0.5, -0.9, -1.24e-06, -0.4359, -0.9659, -6.902e-07, -0.2588, -0.9659, -6.902e-07, -0.2588, -0.9, -1.24e-06, -0.4359, -0.9433, -1.476e-06, -0.3319, -0.9659, -6.902e-07, -0.2588, -0.9433, -1.476e-06, -0.3319, -0.9747, -1.849e-07, -0.2236, -0.9747, -1.849e-07, -0.2236, -0.9936, 2.62e-07, -0.1125, -0.9659, -6.902e-07, -0.2588, -0.9984, 3.295e-06, -0.0563, -1.0, 0.0, -6.424e-06, -1.0, -4.763e-05, -2.504e-06, -1.287e-05, 1.715e-06, -1.0, -2.42e-05, 0.0, -1.0, 8.185e-06, 0.0, -1.0, 8.185e-06, 0.0, -1.0, -2.42e-05, 0.0, -1.0, 1.386e-05, 3.668e-05, -1.0, 0.7814, -4.081e-05, -0.6241, 0.866, 0.0001195, -0.5, 0.9, -1.492e-06, -0.4359, 0.9, -1.492e-06, -0.4359, 0.866, 0.0001195, -0.5, 0.9659, 4.743e-05, -0.2588, 0.9, -1.492e-06, -0.4359, 0.9659, 4.743e-05, -0.2588, 0.9433, -3.39e-07, -0.3319, 0.9433, -3.39e-07, -0.3319, 0.9659, 4.743e-05, -0.2588, 0.9747, 6.78e-07, -0.2236, 0.9747, 6.78e-07, -0.2236, 0.9659, 4.743e-05, -0.2588, 0.9936, -2.332e-06, -0.1125, 0.9936, -2.332e-06, -0.1125, 0.9659, 4.743e-05, -0.2588, 1.0, -9.484e-06, 1.588e-05, 0.9936, -2.332e-06, -0.1125, 1.0, -9.484e-06, 1.588e-05, 0.9984, -1.416e-05, -0.05637, 0.866, 0.0001195, -0.5, 0.7814, -4.081e-05, -0.6241, 0.7071, 6.508e-05, -0.7071, 0.7071, 6.508e-05, -0.7071, 0.7814, -4.081e-05, -0.6241, 0.6241, -0.0001897, -0.7814, 0.7071, 6.508e-05, -0.7071, 0.6241, -0.0001897, -0.7814, 0.5, 0.0001739, -0.866, 0.5, 0.0001739, -0.866, 0.6241, -0.0001897, -0.7814, 0.4359, 1.809e-06, -0.9, 0.5, 0.0001739, -0.866, 0.4359, 1.809e-06, -0.9, 0.3319, -1.204e-06, -0.9433, 0.5, 0.0001739, -0.866, 0.3319, -1.204e-06, -0.9433, 0.2588, 1.311e-06, -0.9659, 0.2588, 1.311e-06, -0.9659, 0.3319, -1.204e-06, -0.9433, 0.2236, -1.928e-07, -0.9747, 0.2588, 1.311e-06, -0.9659, 0.2236, -1.928e-07, -0.9747, 0.1125, 1.745e-05, -0.9936, 0.1125, 1.745e-05, -0.9936, 0.05634, 1.24e-05, -0.9984, 0.2588, 1.311e-06, -0.9659, 0.2588, 1.311e-06, -0.9659, 0.05634, 1.24e-05, -0.9984, 1.386e-05, 3.668e-05, -1.0, 0.2588, 1.311e-06, -0.9659, 1.386e-05, 3.668e-05, -1.0, 0.2588, 0.0, -0.9659, 0.05634, 1.24e-05, -0.9984, 8.185e-06, 0.0, -1.0, 1.386e-05, 3.668e-05, -1.0, 0.2588, 1.311e-06, -0.9659, 0.2588, 0.0, -0.9659, 0.5, 0.0001739, -0.866, 0.5, 0.0001739, -0.866, 0.2588, 0.0, -0.9659, 0.5, 0.0, -0.866, 0.5, 0.0001739, -0.866, 0.5, 0.0, -0.866, 0.7071, 6.508e-05, -0.7071, 0.7071, 6.508e-05, -0.7071, 0.5, 0.0, -0.866, 0.7071, 0.0, -0.7071, 0.7071, 6.508e-05, -0.7071, 0.7071, 0.0, -0.7071, 0.866, 0.0001195, -0.5, 0.866, 0.0001195, -0.5, 0.7071, 0.0, -0.7071, 0.866, 0.0, -0.5, 0.866, 0.0001195, -0.5, 0.866, 0.0, -0.5, 0.9659, 4.743e-05, -0.2588, 0.9659, 4.743e-05, -0.2588, 0.866, 0.0, -0.5, 0.9659, 0.0, -0.2588, 0.9659, 4.743e-05, -0.2588, 0.9659, 0.0, -0.2588, 1.0, 0.0, -2.275e-05, 1.0, 0.0, -2.275e-05, 1.0, -9.484e-06, 1.588e-05, 0.9659, 4.743e-05, -0.2588, 1.0, 1.255e-05, 2.079e-06, 1.0, 0.0, 4.095e-06, 1.0, 0.0, -2.275e-05, 1.0, 0.0, -2.275e-05, 1.0, 0.0, 4.095e-06, 1.0, -9.484e-06, 1.588e-05, 0.0, 0.0, -1.0, 0.0, 0.0, -1.0, 0.0, 0.0, -1.0, 0.0, 0.0, -1.0, 0.0, 0.0, -1.0, 0.0, 0.0, -1.0, 0.0, -1.0, 9.698e-08, 0.0, -1.0, -5.713e-07, 0.0, -1.0, -2.856e-08, 0.0, -1.0, -2.856e-08, 0.0, -1.0, -5.713e-07, 0.0, -1.0, -1.083e-06, 0.0, -1.0, -2.856e-08, 0.0, -1.0, -1.083e-06, 0.0, -1.0, 1.216e-06, 0.0, -1.0, 1.426e-07, 0.0, -1.0, -1.143e-06, 0.0, -1.0, 9.698e-08, 0.0, -1.0, 9.698e-08, 0.0, -1.0, -1.143e-06, 0.0, -1.0, -4.699e-06, 0.0, -1.0, 9.698e-08, 0.0, -1.0, -4.699e-06, 0.0, -1.0, -2.432e-06, 0.0, -1.0, -6.8e-08, 0.0, -1.0, 5.714e-07, 0.0, -1.0, 1.426e-07, 0.0, -1.0, 1.426e-07, 0.0, -1.0, 5.714e-07, 0.0, -1.0, 1.083e-06, 0.0, -1.0, 1.426e-07, 0.0, -1.0, 1.083e-06, 0.0, -1.0, -1.216e-06, 0.0, -1.0, -2.856e-08, 0.0, -1.0, 0.0, 0.0, -1.0, -6.8e-08, 0.0, -1.0, -6.8e-08, 0.0, -1.0, 0.0, 0.0, -1.0, 1.428e-06, 0.0, -1.0, -6.8e-08, 0.0, -1.0, 1.428e-06, 0.0, -1.0, 4.291e-06, 0.0, -1.0, 6.331e-07, 0.0, -1.0, 0.0, 0.0, -1.0, 9.698e-08, 0.0, -1.0, 9.698e-08, 0.0, -1.0, 0.0, 0.0, -1.0, -5.713e-07, 0.0, -1.0, 1.216e-06, 0.0, -1.0, 9.329e-07, 0.0, -1.0, -2.856e-08, 0.0, -1.0, -2.856e-08, 0.0, -1.0, 9.329e-07, 0.0, -1.0, -1.07e-06, 0.0, -1.0, -2.856e-08, 0.0, -1.0, -1.07e-06, 0.0, -1.0, -9.497e-07, 0.0, -1.0, -9.497e-07, 0.0, -1.0, 0.0, 0.0, -1.0, -2.856e-08, 0.0, -1.0, 4.291e-06, 0.0, -1.0, -7.538e-07, 0.0, -1.0, -6.8e-08, 0.0, -1.0, -6.8e-08, 0.0, -1.0, -7.538e-07, 0.0, -1.0, -3.732e-06, 0.0, -1.0, -6.8e-08, 0.0, -1.0, -3.732e-06, 0.0, -1.0, -2.261e-06, 0.0, -1.0, -2.261e-06, 0.0, -1.0, 1.717e-06, 0.0, -1.0, -6.8e-08, 0.0, -1.0, -6.8e-08, 0.0, -1.0, 1.717e-06, 0.0, -1.0, 5.713e-07, 0.0, -1.0, -6.8e-08, 0.0, -1.0, 5.713e-07, 0.0, -1.0, 5.714e-07, 0.0, -1.0, -1.216e-06, 0.0, -1.0, 0.0, 0.0, -1.0, 1.426e-07, 0.0, -1.0, 1.426e-07, 0.0, -1.0, 0.0, 0.0, -1.0, 2.432e-06, 0.0, -1.0, 1.426e-07, 0.0, -1.0, 2.432e-06, 0.0, -1.0, 1.266e-06, 0.0, -1.0, 1.266e-06, 0.0, -1.0, 0.0, 0.0, -1.0, 1.426e-07, 0.0, -1.0, 1.426e-07, 0.0, -1.0, 0.0, 0.0, -1.0, -1.143e-06, 0.0, -1.0, -2.432e-06, 0.0, -1.0, 3.732e-06, 0.0, -1.0, 9.698e-08, 0.0, -1.0, 9.698e-08, 0.0, -1.0, 3.732e-06, 0.0, -1.0, 4.231e-06, 0.0, -1.0, 9.698e-08, 0.0, -1.0, 4.231e-06, 0.0, -1.0, 6.331e-07, -1.0, -9.209e-06, -1.533e-05, -1.0, 0.0, 2.317e-05, -1.0, 0.0, -6.424e-06, -1.0, 0.0, -6.424e-06, -1.0, 0.0, 2.317e-05, -1.0, -4.763e-05, -2.504e-06, -1.0, 0.0, 0.0, -1.0, 0.0, 0.0, -1.0, 0.0, 0.0, -1.0, 0.0, 0.0, -1.0, 0.0, 0.0, -1.0, 0.0, 0.0, 1.0, 0.0, 0.0, 1.0, 0.0, 0.0, 1.0, 0.0, 0.0, 1.0, 0.0, 0.0, 1.0, 0.0, 0.0, 1.0, 0.0, 0.0, 0.0, 0.0, 1.0, 0.0, 0.0, 1.0, 0.0, 0.0, 1.0, 0.0, 0.0, 1.0, 0.0, 0.0, 1.0, 0.0, 0.0, 1.0, 0.0, 1.0, 0.0, 0.0, 1.0, 0.0, 0.0, 1.0, 0.0, 0.0, 1.0, 0.0, 0.0, 1.0, 0.0, 0.0, 1.0, 0.0])] * 3)])

# ---- objects
ob_light = bpy.data.objects.new('Light', light_light)
ob_camera = bpy.data.objects.new('Camera', cam_camera)
ob_novocreeperv3_v1 = bpy.data.objects.new('NovoCreeperV3 v1', me_novocreeperv3_v1)

# ---- transforms, parenting, visibility, modifiers, constraints
ob_light.location = (4.076, 1.005, 5.904)
ob_light.rotation_euler = (0.6503, 0.05522, 1.866)
ob_light.lock_rotations_4d = False
ob_light.empty_display_type = 'ARROWS'
ob_light.color = (0.0, 0.0, 0.0, 0.0)
ob_light.lineart.crease_threshold = 0.0
ob_camera.location = (7.359, -6.926, 4.958)
ob_camera.rotation_euler = (1.109, 0.0, 0.8149)
ob_camera.lock_rotations_4d = False
ob_camera.empty_display_type = 'ARROWS'
ob_camera.color = (0.0, 0.0, 0.0, 0.0)
ob_camera.display_type = 'WIRE'
ob_camera.lineart.crease_threshold = 0.0
ob_novocreeperv3_v1.location = (0.0, 0.0, 0.0)
ob_novocreeperv3_v1.rotation_euler = (1.571, -0.0, 0.0)

# ---- collection membership
col_collection.objects.link(ob_light)
col_collection.objects.link(ob_camera)
col_collection.objects.link(ob_novocreeperv3_v1)

# ---- scene / render settings (as saved in the file)
scene.camera = ob_camera
scene.frame_start = 1; scene.frame_end = 250; scene.frame_set(1)
scene.render.engine = 'BLENDER_EEVEE_NEXT'
scene.cycles.sampling_pattern = 'TABULATED_SOBOL'
scene.cycles.use_light_tree = False
scene.view_settings.view_transform = 'Standard'
bpy.context.view_layer.update()
